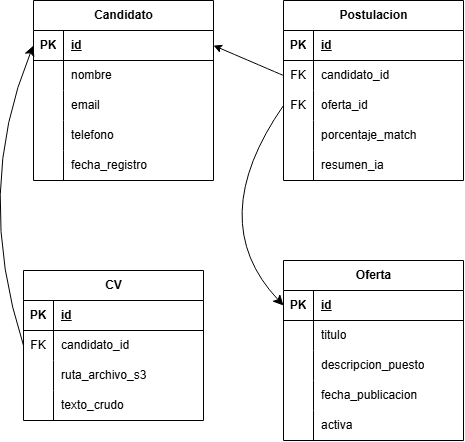

The diagram above was exported from draw.io. Its source (the exported page's mxGraphModel, read from the mxfile embedded in the PNG):
<mxGraphModel dx="1414" dy="795" grid="1" gridSize="10" guides="1" tooltips="1" connect="1" arrows="1" fold="1" page="1" pageScale="1" pageWidth="827" pageHeight="1169" math="0" shadow="0">
  <root>
    <mxCell id="0" />
    <mxCell id="1" parent="0" />
    <mxCell id="Iab5FLHX8X6EN961QE35-1" parent="1" style="shape=table;startSize=30;container=1;collapsible=1;childLayout=tableLayout;fixedRows=1;rowLines=0;fontStyle=1;align=center;resizeLast=1;html=1;" value="Candidato" vertex="1">
      <mxGeometry height="180" width="180" x="210" y="330" as="geometry" />
    </mxCell>
    <mxCell id="Iab5FLHX8X6EN961QE35-2" parent="Iab5FLHX8X6EN961QE35-1" style="shape=tableRow;horizontal=0;startSize=0;swimlaneHead=0;swimlaneBody=0;fillColor=none;collapsible=0;dropTarget=0;points=[[0,0.5],[1,0.5]];portConstraint=eastwest;top=0;left=0;right=0;bottom=1;" value="" vertex="1">
      <mxGeometry height="30" width="180" y="30" as="geometry" />
    </mxCell>
    <mxCell id="Iab5FLHX8X6EN961QE35-3" parent="Iab5FLHX8X6EN961QE35-2" style="shape=partialRectangle;connectable=0;fillColor=none;top=0;left=0;bottom=0;right=0;fontStyle=1;overflow=hidden;whiteSpace=wrap;html=1;" value="PK" vertex="1">
      <mxGeometry height="30" width="30" as="geometry">
        <mxRectangle height="30" width="30" as="alternateBounds" />
      </mxGeometry>
    </mxCell>
    <mxCell id="Iab5FLHX8X6EN961QE35-4" parent="Iab5FLHX8X6EN961QE35-2" style="shape=partialRectangle;connectable=0;fillColor=none;top=0;left=0;bottom=0;right=0;align=left;spacingLeft=6;fontStyle=5;overflow=hidden;whiteSpace=wrap;html=1;" value="id" vertex="1">
      <mxGeometry height="30" width="150" x="30" as="geometry">
        <mxRectangle height="30" width="150" as="alternateBounds" />
      </mxGeometry>
    </mxCell>
    <mxCell id="Iab5FLHX8X6EN961QE35-5" parent="Iab5FLHX8X6EN961QE35-1" style="shape=tableRow;horizontal=0;startSize=0;swimlaneHead=0;swimlaneBody=0;fillColor=none;collapsible=0;dropTarget=0;points=[[0,0.5],[1,0.5]];portConstraint=eastwest;top=0;left=0;right=0;bottom=0;" value="" vertex="1">
      <mxGeometry height="30" width="180" y="60" as="geometry" />
    </mxCell>
    <mxCell id="Iab5FLHX8X6EN961QE35-6" parent="Iab5FLHX8X6EN961QE35-5" style="shape=partialRectangle;connectable=0;fillColor=none;top=0;left=0;bottom=0;right=0;editable=1;overflow=hidden;whiteSpace=wrap;html=1;" value="" vertex="1">
      <mxGeometry height="30" width="30" as="geometry">
        <mxRectangle height="30" width="30" as="alternateBounds" />
      </mxGeometry>
    </mxCell>
    <mxCell id="Iab5FLHX8X6EN961QE35-7" parent="Iab5FLHX8X6EN961QE35-5" style="shape=partialRectangle;connectable=0;fillColor=none;top=0;left=0;bottom=0;right=0;align=left;spacingLeft=6;overflow=hidden;whiteSpace=wrap;html=1;" value="nombre" vertex="1">
      <mxGeometry height="30" width="150" x="30" as="geometry">
        <mxRectangle height="30" width="150" as="alternateBounds" />
      </mxGeometry>
    </mxCell>
    <mxCell id="Iab5FLHX8X6EN961QE35-8" parent="Iab5FLHX8X6EN961QE35-1" style="shape=tableRow;horizontal=0;startSize=0;swimlaneHead=0;swimlaneBody=0;fillColor=none;collapsible=0;dropTarget=0;points=[[0,0.5],[1,0.5]];portConstraint=eastwest;top=0;left=0;right=0;bottom=0;" value="" vertex="1">
      <mxGeometry height="30" width="180" y="90" as="geometry" />
    </mxCell>
    <mxCell id="Iab5FLHX8X6EN961QE35-9" parent="Iab5FLHX8X6EN961QE35-8" style="shape=partialRectangle;connectable=0;fillColor=none;top=0;left=0;bottom=0;right=0;editable=1;overflow=hidden;whiteSpace=wrap;html=1;" value="" vertex="1">
      <mxGeometry height="30" width="30" as="geometry">
        <mxRectangle height="30" width="30" as="alternateBounds" />
      </mxGeometry>
    </mxCell>
    <mxCell id="Iab5FLHX8X6EN961QE35-10" parent="Iab5FLHX8X6EN961QE35-8" style="shape=partialRectangle;connectable=0;fillColor=none;top=0;left=0;bottom=0;right=0;align=left;spacingLeft=6;overflow=hidden;whiteSpace=wrap;html=1;" value="email" vertex="1">
      <mxGeometry height="30" width="150" x="30" as="geometry">
        <mxRectangle height="30" width="150" as="alternateBounds" />
      </mxGeometry>
    </mxCell>
    <mxCell id="Iab5FLHX8X6EN961QE35-11" parent="Iab5FLHX8X6EN961QE35-1" style="shape=tableRow;horizontal=0;startSize=0;swimlaneHead=0;swimlaneBody=0;fillColor=none;collapsible=0;dropTarget=0;points=[[0,0.5],[1,0.5]];portConstraint=eastwest;top=0;left=0;right=0;bottom=0;" value="" vertex="1">
      <mxGeometry height="30" width="180" y="120" as="geometry" />
    </mxCell>
    <mxCell id="Iab5FLHX8X6EN961QE35-12" parent="Iab5FLHX8X6EN961QE35-11" style="shape=partialRectangle;connectable=0;fillColor=none;top=0;left=0;bottom=0;right=0;editable=1;overflow=hidden;whiteSpace=wrap;html=1;" value="" vertex="1">
      <mxGeometry height="30" width="30" as="geometry">
        <mxRectangle height="30" width="30" as="alternateBounds" />
      </mxGeometry>
    </mxCell>
    <mxCell id="Iab5FLHX8X6EN961QE35-13" parent="Iab5FLHX8X6EN961QE35-11" style="shape=partialRectangle;connectable=0;fillColor=none;top=0;left=0;bottom=0;right=0;align=left;spacingLeft=6;overflow=hidden;whiteSpace=wrap;html=1;" value="telefono" vertex="1">
      <mxGeometry height="30" width="150" x="30" as="geometry">
        <mxRectangle height="30" width="150" as="alternateBounds" />
      </mxGeometry>
    </mxCell>
    <mxCell id="Iab5FLHX8X6EN961QE35-16" parent="Iab5FLHX8X6EN961QE35-1" style="shape=tableRow;horizontal=0;startSize=0;swimlaneHead=0;swimlaneBody=0;fillColor=none;collapsible=0;dropTarget=0;points=[[0,0.5],[1,0.5]];portConstraint=eastwest;top=0;left=0;right=0;bottom=0;" value="" vertex="1">
      <mxGeometry height="30" width="180" y="150" as="geometry" />
    </mxCell>
    <mxCell id="Iab5FLHX8X6EN961QE35-17" parent="Iab5FLHX8X6EN961QE35-16" style="shape=partialRectangle;connectable=0;fillColor=none;top=0;left=0;bottom=0;right=0;editable=1;overflow=hidden;whiteSpace=wrap;html=1;" value="" vertex="1">
      <mxGeometry height="30" width="30" as="geometry">
        <mxRectangle height="30" width="30" as="alternateBounds" />
      </mxGeometry>
    </mxCell>
    <mxCell id="Iab5FLHX8X6EN961QE35-18" parent="Iab5FLHX8X6EN961QE35-16" style="shape=partialRectangle;connectable=0;fillColor=none;top=0;left=0;bottom=0;right=0;align=left;spacingLeft=6;overflow=hidden;whiteSpace=wrap;html=1;" value="fecha_registro" vertex="1">
      <mxGeometry height="30" width="150" x="30" as="geometry">
        <mxRectangle height="30" width="150" as="alternateBounds" />
      </mxGeometry>
    </mxCell>
    <mxCell id="Iab5FLHX8X6EN961QE35-19" parent="1" style="shape=table;startSize=30;container=1;collapsible=1;childLayout=tableLayout;fixedRows=1;rowLines=0;fontStyle=1;align=center;resizeLast=1;html=1;" value="Oferta" vertex="1">
      <mxGeometry height="180" width="180" x="460" y="590" as="geometry" />
    </mxCell>
    <mxCell id="Iab5FLHX8X6EN961QE35-20" parent="Iab5FLHX8X6EN961QE35-19" style="shape=tableRow;horizontal=0;startSize=0;swimlaneHead=0;swimlaneBody=0;fillColor=none;collapsible=0;dropTarget=0;points=[[0,0.5],[1,0.5]];portConstraint=eastwest;top=0;left=0;right=0;bottom=1;" value="" vertex="1">
      <mxGeometry height="30" width="180" y="30" as="geometry" />
    </mxCell>
    <mxCell id="Iab5FLHX8X6EN961QE35-21" parent="Iab5FLHX8X6EN961QE35-20" style="shape=partialRectangle;connectable=0;fillColor=none;top=0;left=0;bottom=0;right=0;fontStyle=1;overflow=hidden;whiteSpace=wrap;html=1;" value="PK" vertex="1">
      <mxGeometry height="30" width="30" as="geometry">
        <mxRectangle height="30" width="30" as="alternateBounds" />
      </mxGeometry>
    </mxCell>
    <mxCell id="Iab5FLHX8X6EN961QE35-22" parent="Iab5FLHX8X6EN961QE35-20" style="shape=partialRectangle;connectable=0;fillColor=none;top=0;left=0;bottom=0;right=0;align=left;spacingLeft=6;fontStyle=5;overflow=hidden;whiteSpace=wrap;html=1;" value="id" vertex="1">
      <mxGeometry height="30" width="150" x="30" as="geometry">
        <mxRectangle height="30" width="150" as="alternateBounds" />
      </mxGeometry>
    </mxCell>
    <mxCell id="Iab5FLHX8X6EN961QE35-23" parent="Iab5FLHX8X6EN961QE35-19" style="shape=tableRow;horizontal=0;startSize=0;swimlaneHead=0;swimlaneBody=0;fillColor=none;collapsible=0;dropTarget=0;points=[[0,0.5],[1,0.5]];portConstraint=eastwest;top=0;left=0;right=0;bottom=0;" value="" vertex="1">
      <mxGeometry height="30" width="180" y="60" as="geometry" />
    </mxCell>
    <mxCell id="Iab5FLHX8X6EN961QE35-24" parent="Iab5FLHX8X6EN961QE35-23" style="shape=partialRectangle;connectable=0;fillColor=none;top=0;left=0;bottom=0;right=0;editable=1;overflow=hidden;whiteSpace=wrap;html=1;" value="" vertex="1">
      <mxGeometry height="30" width="30" as="geometry">
        <mxRectangle height="30" width="30" as="alternateBounds" />
      </mxGeometry>
    </mxCell>
    <mxCell id="Iab5FLHX8X6EN961QE35-25" parent="Iab5FLHX8X6EN961QE35-23" style="shape=partialRectangle;connectable=0;fillColor=none;top=0;left=0;bottom=0;right=0;align=left;spacingLeft=6;overflow=hidden;whiteSpace=wrap;html=1;" value="titulo" vertex="1">
      <mxGeometry height="30" width="150" x="30" as="geometry">
        <mxRectangle height="30" width="150" as="alternateBounds" />
      </mxGeometry>
    </mxCell>
    <mxCell id="Iab5FLHX8X6EN961QE35-26" parent="Iab5FLHX8X6EN961QE35-19" style="shape=tableRow;horizontal=0;startSize=0;swimlaneHead=0;swimlaneBody=0;fillColor=none;collapsible=0;dropTarget=0;points=[[0,0.5],[1,0.5]];portConstraint=eastwest;top=0;left=0;right=0;bottom=0;" value="" vertex="1">
      <mxGeometry height="30" width="180" y="90" as="geometry" />
    </mxCell>
    <mxCell id="Iab5FLHX8X6EN961QE35-27" parent="Iab5FLHX8X6EN961QE35-26" style="shape=partialRectangle;connectable=0;fillColor=none;top=0;left=0;bottom=0;right=0;editable=1;overflow=hidden;whiteSpace=wrap;html=1;" value="" vertex="1">
      <mxGeometry height="30" width="30" as="geometry">
        <mxRectangle height="30" width="30" as="alternateBounds" />
      </mxGeometry>
    </mxCell>
    <mxCell id="Iab5FLHX8X6EN961QE35-28" parent="Iab5FLHX8X6EN961QE35-26" style="shape=partialRectangle;connectable=0;fillColor=none;top=0;left=0;bottom=0;right=0;align=left;spacingLeft=6;overflow=hidden;whiteSpace=wrap;html=1;" value="descripcion_puesto" vertex="1">
      <mxGeometry height="30" width="150" x="30" as="geometry">
        <mxRectangle height="30" width="150" as="alternateBounds" />
      </mxGeometry>
    </mxCell>
    <mxCell id="Iab5FLHX8X6EN961QE35-29" parent="Iab5FLHX8X6EN961QE35-19" style="shape=tableRow;horizontal=0;startSize=0;swimlaneHead=0;swimlaneBody=0;fillColor=none;collapsible=0;dropTarget=0;points=[[0,0.5],[1,0.5]];portConstraint=eastwest;top=0;left=0;right=0;bottom=0;" value="" vertex="1">
      <mxGeometry height="30" width="180" y="120" as="geometry" />
    </mxCell>
    <mxCell id="Iab5FLHX8X6EN961QE35-30" parent="Iab5FLHX8X6EN961QE35-29" style="shape=partialRectangle;connectable=0;fillColor=none;top=0;left=0;bottom=0;right=0;editable=1;overflow=hidden;whiteSpace=wrap;html=1;" value="" vertex="1">
      <mxGeometry height="30" width="30" as="geometry">
        <mxRectangle height="30" width="30" as="alternateBounds" />
      </mxGeometry>
    </mxCell>
    <mxCell id="Iab5FLHX8X6EN961QE35-31" parent="Iab5FLHX8X6EN961QE35-29" style="shape=partialRectangle;connectable=0;fillColor=none;top=0;left=0;bottom=0;right=0;align=left;spacingLeft=6;overflow=hidden;whiteSpace=wrap;html=1;" value="fecha_publicacion" vertex="1">
      <mxGeometry height="30" width="150" x="30" as="geometry">
        <mxRectangle height="30" width="150" as="alternateBounds" />
      </mxGeometry>
    </mxCell>
    <mxCell id="Iab5FLHX8X6EN961QE35-32" parent="Iab5FLHX8X6EN961QE35-19" style="shape=tableRow;horizontal=0;startSize=0;swimlaneHead=0;swimlaneBody=0;fillColor=none;collapsible=0;dropTarget=0;points=[[0,0.5],[1,0.5]];portConstraint=eastwest;top=0;left=0;right=0;bottom=0;" value="" vertex="1">
      <mxGeometry height="30" width="180" y="150" as="geometry" />
    </mxCell>
    <mxCell id="Iab5FLHX8X6EN961QE35-33" parent="Iab5FLHX8X6EN961QE35-32" style="shape=partialRectangle;connectable=0;fillColor=none;top=0;left=0;bottom=0;right=0;editable=1;overflow=hidden;whiteSpace=wrap;html=1;" value="" vertex="1">
      <mxGeometry height="30" width="30" as="geometry">
        <mxRectangle height="30" width="30" as="alternateBounds" />
      </mxGeometry>
    </mxCell>
    <mxCell id="Iab5FLHX8X6EN961QE35-34" parent="Iab5FLHX8X6EN961QE35-32" style="shape=partialRectangle;connectable=0;fillColor=none;top=0;left=0;bottom=0;right=0;align=left;spacingLeft=6;overflow=hidden;whiteSpace=wrap;html=1;" value="activa" vertex="1">
      <mxGeometry height="30" width="150" x="30" as="geometry">
        <mxRectangle height="30" width="150" as="alternateBounds" />
      </mxGeometry>
    </mxCell>
    <mxCell id="Iab5FLHX8X6EN961QE35-35" parent="1" style="shape=table;startSize=30;container=1;collapsible=1;childLayout=tableLayout;fixedRows=1;rowLines=0;fontStyle=1;align=center;resizeLast=1;html=1;" value="CV" vertex="1">
      <mxGeometry height="150" width="180" x="200" y="600" as="geometry" />
    </mxCell>
    <mxCell id="Iab5FLHX8X6EN961QE35-36" parent="Iab5FLHX8X6EN961QE35-35" style="shape=tableRow;horizontal=0;startSize=0;swimlaneHead=0;swimlaneBody=0;fillColor=none;collapsible=0;dropTarget=0;points=[[0,0.5],[1,0.5]];portConstraint=eastwest;top=0;left=0;right=0;bottom=1;" value="" vertex="1">
      <mxGeometry height="30" width="180" y="30" as="geometry" />
    </mxCell>
    <mxCell id="Iab5FLHX8X6EN961QE35-37" parent="Iab5FLHX8X6EN961QE35-36" style="shape=partialRectangle;connectable=0;fillColor=none;top=0;left=0;bottom=0;right=0;fontStyle=1;overflow=hidden;whiteSpace=wrap;html=1;" value="PK" vertex="1">
      <mxGeometry height="30" width="30" as="geometry">
        <mxRectangle height="30" width="30" as="alternateBounds" />
      </mxGeometry>
    </mxCell>
    <mxCell id="Iab5FLHX8X6EN961QE35-38" parent="Iab5FLHX8X6EN961QE35-36" style="shape=partialRectangle;connectable=0;fillColor=none;top=0;left=0;bottom=0;right=0;align=left;spacingLeft=6;fontStyle=5;overflow=hidden;whiteSpace=wrap;html=1;" value="id" vertex="1">
      <mxGeometry height="30" width="150" x="30" as="geometry">
        <mxRectangle height="30" width="150" as="alternateBounds" />
      </mxGeometry>
    </mxCell>
    <mxCell id="Iab5FLHX8X6EN961QE35-39" parent="Iab5FLHX8X6EN961QE35-35" style="shape=tableRow;horizontal=0;startSize=0;swimlaneHead=0;swimlaneBody=0;fillColor=none;collapsible=0;dropTarget=0;points=[[0,0.5],[1,0.5]];portConstraint=eastwest;top=0;left=0;right=0;bottom=0;" value="" vertex="1">
      <mxGeometry height="30" width="180" y="60" as="geometry" />
    </mxCell>
    <mxCell id="Iab5FLHX8X6EN961QE35-40" parent="Iab5FLHX8X6EN961QE35-39" style="shape=partialRectangle;connectable=0;fillColor=none;top=0;left=0;bottom=0;right=0;editable=1;overflow=hidden;whiteSpace=wrap;html=1;" value="FK" vertex="1">
      <mxGeometry height="30" width="30" as="geometry">
        <mxRectangle height="30" width="30" as="alternateBounds" />
      </mxGeometry>
    </mxCell>
    <mxCell id="Iab5FLHX8X6EN961QE35-41" parent="Iab5FLHX8X6EN961QE35-39" style="shape=partialRectangle;connectable=0;fillColor=none;top=0;left=0;bottom=0;right=0;align=left;spacingLeft=6;overflow=hidden;whiteSpace=wrap;html=1;" value="candidato_id" vertex="1">
      <mxGeometry height="30" width="150" x="30" as="geometry">
        <mxRectangle height="30" width="150" as="alternateBounds" />
      </mxGeometry>
    </mxCell>
    <mxCell id="Iab5FLHX8X6EN961QE35-42" parent="Iab5FLHX8X6EN961QE35-35" style="shape=tableRow;horizontal=0;startSize=0;swimlaneHead=0;swimlaneBody=0;fillColor=none;collapsible=0;dropTarget=0;points=[[0,0.5],[1,0.5]];portConstraint=eastwest;top=0;left=0;right=0;bottom=0;" value="" vertex="1">
      <mxGeometry height="30" width="180" y="90" as="geometry" />
    </mxCell>
    <mxCell id="Iab5FLHX8X6EN961QE35-43" parent="Iab5FLHX8X6EN961QE35-42" style="shape=partialRectangle;connectable=0;fillColor=none;top=0;left=0;bottom=0;right=0;editable=1;overflow=hidden;whiteSpace=wrap;html=1;" value="" vertex="1">
      <mxGeometry height="30" width="30" as="geometry">
        <mxRectangle height="30" width="30" as="alternateBounds" />
      </mxGeometry>
    </mxCell>
    <mxCell id="Iab5FLHX8X6EN961QE35-44" parent="Iab5FLHX8X6EN961QE35-42" style="shape=partialRectangle;connectable=0;fillColor=none;top=0;left=0;bottom=0;right=0;align=left;spacingLeft=6;overflow=hidden;whiteSpace=wrap;html=1;" value="ruta_archivo_s3" vertex="1">
      <mxGeometry height="30" width="150" x="30" as="geometry">
        <mxRectangle height="30" width="150" as="alternateBounds" />
      </mxGeometry>
    </mxCell>
    <mxCell id="Iab5FLHX8X6EN961QE35-45" parent="Iab5FLHX8X6EN961QE35-35" style="shape=tableRow;horizontal=0;startSize=0;swimlaneHead=0;swimlaneBody=0;fillColor=none;collapsible=0;dropTarget=0;points=[[0,0.5],[1,0.5]];portConstraint=eastwest;top=0;left=0;right=0;bottom=0;" value="" vertex="1">
      <mxGeometry height="30" width="180" y="120" as="geometry" />
    </mxCell>
    <mxCell id="Iab5FLHX8X6EN961QE35-46" parent="Iab5FLHX8X6EN961QE35-45" style="shape=partialRectangle;connectable=0;fillColor=none;top=0;left=0;bottom=0;right=0;editable=1;overflow=hidden;whiteSpace=wrap;html=1;" value="" vertex="1">
      <mxGeometry height="30" width="30" as="geometry">
        <mxRectangle height="30" width="30" as="alternateBounds" />
      </mxGeometry>
    </mxCell>
    <mxCell id="Iab5FLHX8X6EN961QE35-47" parent="Iab5FLHX8X6EN961QE35-45" style="shape=partialRectangle;connectable=0;fillColor=none;top=0;left=0;bottom=0;right=0;align=left;spacingLeft=6;overflow=hidden;whiteSpace=wrap;html=1;" value="texto_crudo" vertex="1">
      <mxGeometry height="30" width="150" x="30" as="geometry">
        <mxRectangle height="30" width="150" as="alternateBounds" />
      </mxGeometry>
    </mxCell>
    <mxCell id="Iab5FLHX8X6EN961QE35-48" parent="1" style="shape=table;startSize=30;container=1;collapsible=1;childLayout=tableLayout;fixedRows=1;rowLines=0;fontStyle=1;align=center;resizeLast=1;html=1;" value="Postulacion" vertex="1">
      <mxGeometry height="180" width="180" x="460" y="330" as="geometry" />
    </mxCell>
    <mxCell id="Iab5FLHX8X6EN961QE35-49" parent="Iab5FLHX8X6EN961QE35-48" style="shape=tableRow;horizontal=0;startSize=0;swimlaneHead=0;swimlaneBody=0;fillColor=none;collapsible=0;dropTarget=0;points=[[0,0.5],[1,0.5]];portConstraint=eastwest;top=0;left=0;right=0;bottom=1;" value="" vertex="1">
      <mxGeometry height="30" width="180" y="30" as="geometry" />
    </mxCell>
    <mxCell id="Iab5FLHX8X6EN961QE35-50" parent="Iab5FLHX8X6EN961QE35-49" style="shape=partialRectangle;connectable=0;fillColor=none;top=0;left=0;bottom=0;right=0;fontStyle=1;overflow=hidden;whiteSpace=wrap;html=1;" value="PK" vertex="1">
      <mxGeometry height="30" width="30" as="geometry">
        <mxRectangle height="30" width="30" as="alternateBounds" />
      </mxGeometry>
    </mxCell>
    <mxCell id="Iab5FLHX8X6EN961QE35-51" parent="Iab5FLHX8X6EN961QE35-49" style="shape=partialRectangle;connectable=0;fillColor=none;top=0;left=0;bottom=0;right=0;align=left;spacingLeft=6;fontStyle=5;overflow=hidden;whiteSpace=wrap;html=1;" value="id" vertex="1">
      <mxGeometry height="30" width="150" x="30" as="geometry">
        <mxRectangle height="30" width="150" as="alternateBounds" />
      </mxGeometry>
    </mxCell>
    <mxCell id="Iab5FLHX8X6EN961QE35-52" parent="Iab5FLHX8X6EN961QE35-48" style="shape=tableRow;horizontal=0;startSize=0;swimlaneHead=0;swimlaneBody=0;fillColor=none;collapsible=0;dropTarget=0;points=[[0,0.5],[1,0.5]];portConstraint=eastwest;top=0;left=0;right=0;bottom=0;" value="" vertex="1">
      <mxGeometry height="30" width="180" y="60" as="geometry" />
    </mxCell>
    <mxCell id="Iab5FLHX8X6EN961QE35-53" parent="Iab5FLHX8X6EN961QE35-52" style="shape=partialRectangle;connectable=0;fillColor=none;top=0;left=0;bottom=0;right=0;editable=1;overflow=hidden;whiteSpace=wrap;html=1;" value="FK" vertex="1">
      <mxGeometry height="30" width="30" as="geometry">
        <mxRectangle height="30" width="30" as="alternateBounds" />
      </mxGeometry>
    </mxCell>
    <mxCell id="Iab5FLHX8X6EN961QE35-54" parent="Iab5FLHX8X6EN961QE35-52" style="shape=partialRectangle;connectable=0;fillColor=none;top=0;left=0;bottom=0;right=0;align=left;spacingLeft=6;overflow=hidden;whiteSpace=wrap;html=1;" value="candidato_id" vertex="1">
      <mxGeometry height="30" width="150" x="30" as="geometry">
        <mxRectangle height="30" width="150" as="alternateBounds" />
      </mxGeometry>
    </mxCell>
    <mxCell id="Iab5FLHX8X6EN961QE35-55" parent="Iab5FLHX8X6EN961QE35-48" style="shape=tableRow;horizontal=0;startSize=0;swimlaneHead=0;swimlaneBody=0;fillColor=none;collapsible=0;dropTarget=0;points=[[0,0.5],[1,0.5]];portConstraint=eastwest;top=0;left=0;right=0;bottom=0;" value="" vertex="1">
      <mxGeometry height="30" width="180" y="90" as="geometry" />
    </mxCell>
    <mxCell id="Iab5FLHX8X6EN961QE35-56" parent="Iab5FLHX8X6EN961QE35-55" style="shape=partialRectangle;connectable=0;fillColor=none;top=0;left=0;bottom=0;right=0;editable=1;overflow=hidden;whiteSpace=wrap;html=1;" value="FK" vertex="1">
      <mxGeometry height="30" width="30" as="geometry">
        <mxRectangle height="30" width="30" as="alternateBounds" />
      </mxGeometry>
    </mxCell>
    <mxCell id="Iab5FLHX8X6EN961QE35-57" parent="Iab5FLHX8X6EN961QE35-55" style="shape=partialRectangle;connectable=0;fillColor=none;top=0;left=0;bottom=0;right=0;align=left;spacingLeft=6;overflow=hidden;whiteSpace=wrap;html=1;" value="oferta_id" vertex="1">
      <mxGeometry height="30" width="150" x="30" as="geometry">
        <mxRectangle height="30" width="150" as="alternateBounds" />
      </mxGeometry>
    </mxCell>
    <mxCell id="Iab5FLHX8X6EN961QE35-58" parent="Iab5FLHX8X6EN961QE35-48" style="shape=tableRow;horizontal=0;startSize=0;swimlaneHead=0;swimlaneBody=0;fillColor=none;collapsible=0;dropTarget=0;points=[[0,0.5],[1,0.5]];portConstraint=eastwest;top=0;left=0;right=0;bottom=0;" value="" vertex="1">
      <mxGeometry height="30" width="180" y="120" as="geometry" />
    </mxCell>
    <mxCell id="Iab5FLHX8X6EN961QE35-59" parent="Iab5FLHX8X6EN961QE35-58" style="shape=partialRectangle;connectable=0;fillColor=none;top=0;left=0;bottom=0;right=0;editable=1;overflow=hidden;whiteSpace=wrap;html=1;" value="" vertex="1">
      <mxGeometry height="30" width="30" as="geometry">
        <mxRectangle height="30" width="30" as="alternateBounds" />
      </mxGeometry>
    </mxCell>
    <mxCell id="Iab5FLHX8X6EN961QE35-60" parent="Iab5FLHX8X6EN961QE35-58" style="shape=partialRectangle;connectable=0;fillColor=none;top=0;left=0;bottom=0;right=0;align=left;spacingLeft=6;overflow=hidden;whiteSpace=wrap;html=1;" value="porcentaje_match" vertex="1">
      <mxGeometry height="30" width="150" x="30" as="geometry">
        <mxRectangle height="30" width="150" as="alternateBounds" />
      </mxGeometry>
    </mxCell>
    <mxCell id="Iab5FLHX8X6EN961QE35-61" parent="Iab5FLHX8X6EN961QE35-48" style="shape=tableRow;horizontal=0;startSize=0;swimlaneHead=0;swimlaneBody=0;fillColor=none;collapsible=0;dropTarget=0;points=[[0,0.5],[1,0.5]];portConstraint=eastwest;top=0;left=0;right=0;bottom=0;" value="" vertex="1">
      <mxGeometry height="30" width="180" y="150" as="geometry" />
    </mxCell>
    <mxCell id="Iab5FLHX8X6EN961QE35-62" parent="Iab5FLHX8X6EN961QE35-61" style="shape=partialRectangle;connectable=0;fillColor=none;top=0;left=0;bottom=0;right=0;editable=1;overflow=hidden;whiteSpace=wrap;html=1;" value="" vertex="1">
      <mxGeometry height="30" width="30" as="geometry">
        <mxRectangle height="30" width="30" as="alternateBounds" />
      </mxGeometry>
    </mxCell>
    <mxCell id="Iab5FLHX8X6EN961QE35-63" parent="Iab5FLHX8X6EN961QE35-61" style="shape=partialRectangle;connectable=0;fillColor=none;top=0;left=0;bottom=0;right=0;align=left;spacingLeft=6;overflow=hidden;whiteSpace=wrap;html=1;" value="resumen_ia" vertex="1">
      <mxGeometry height="30" width="150" x="30" as="geometry">
        <mxRectangle height="30" width="150" as="alternateBounds" />
      </mxGeometry>
    </mxCell>
    <mxCell id="Iab5FLHX8X6EN961QE35-68" edge="1" parent="1" source="Iab5FLHX8X6EN961QE35-52" style="edgeStyle=none;curved=1;rounded=0;orthogonalLoop=1;jettySize=auto;html=1;exitX=0;exitY=0.5;exitDx=0;exitDy=0;entryX=1;entryY=0.5;entryDx=0;entryDy=0;fontSize=12;shape=filledEdge;" target="Iab5FLHX8X6EN961QE35-2">
      <mxGeometry relative="1" as="geometry" />
    </mxCell>
    <mxCell id="Iab5FLHX8X6EN961QE35-71" edge="1" parent="1" source="Iab5FLHX8X6EN961QE35-55" style="edgeStyle=none;curved=1;rounded=0;orthogonalLoop=1;jettySize=auto;html=1;exitX=0;exitY=0.5;exitDx=0;exitDy=0;entryX=0;entryY=0.5;entryDx=0;entryDy=0;fontSize=12;startSize=8;endSize=8;" target="Iab5FLHX8X6EN961QE35-20">
      <mxGeometry relative="1" as="geometry">
        <Array as="points">
          <mxPoint x="380" y="550" />
        </Array>
      </mxGeometry>
    </mxCell>
    <mxCell id="Iab5FLHX8X6EN961QE35-72" edge="1" parent="1" source="Iab5FLHX8X6EN961QE35-39" style="edgeStyle=none;curved=1;rounded=0;orthogonalLoop=1;jettySize=auto;html=1;exitX=0;exitY=0.5;exitDx=0;exitDy=0;entryX=0;entryY=0.5;entryDx=0;entryDy=0;fontSize=12;startSize=8;endSize=8;" target="Iab5FLHX8X6EN961QE35-2">
      <mxGeometry relative="1" as="geometry">
        <Array as="points">
          <mxPoint x="150" y="520" />
        </Array>
      </mxGeometry>
    </mxCell>
  </root>
</mxGraphModel>